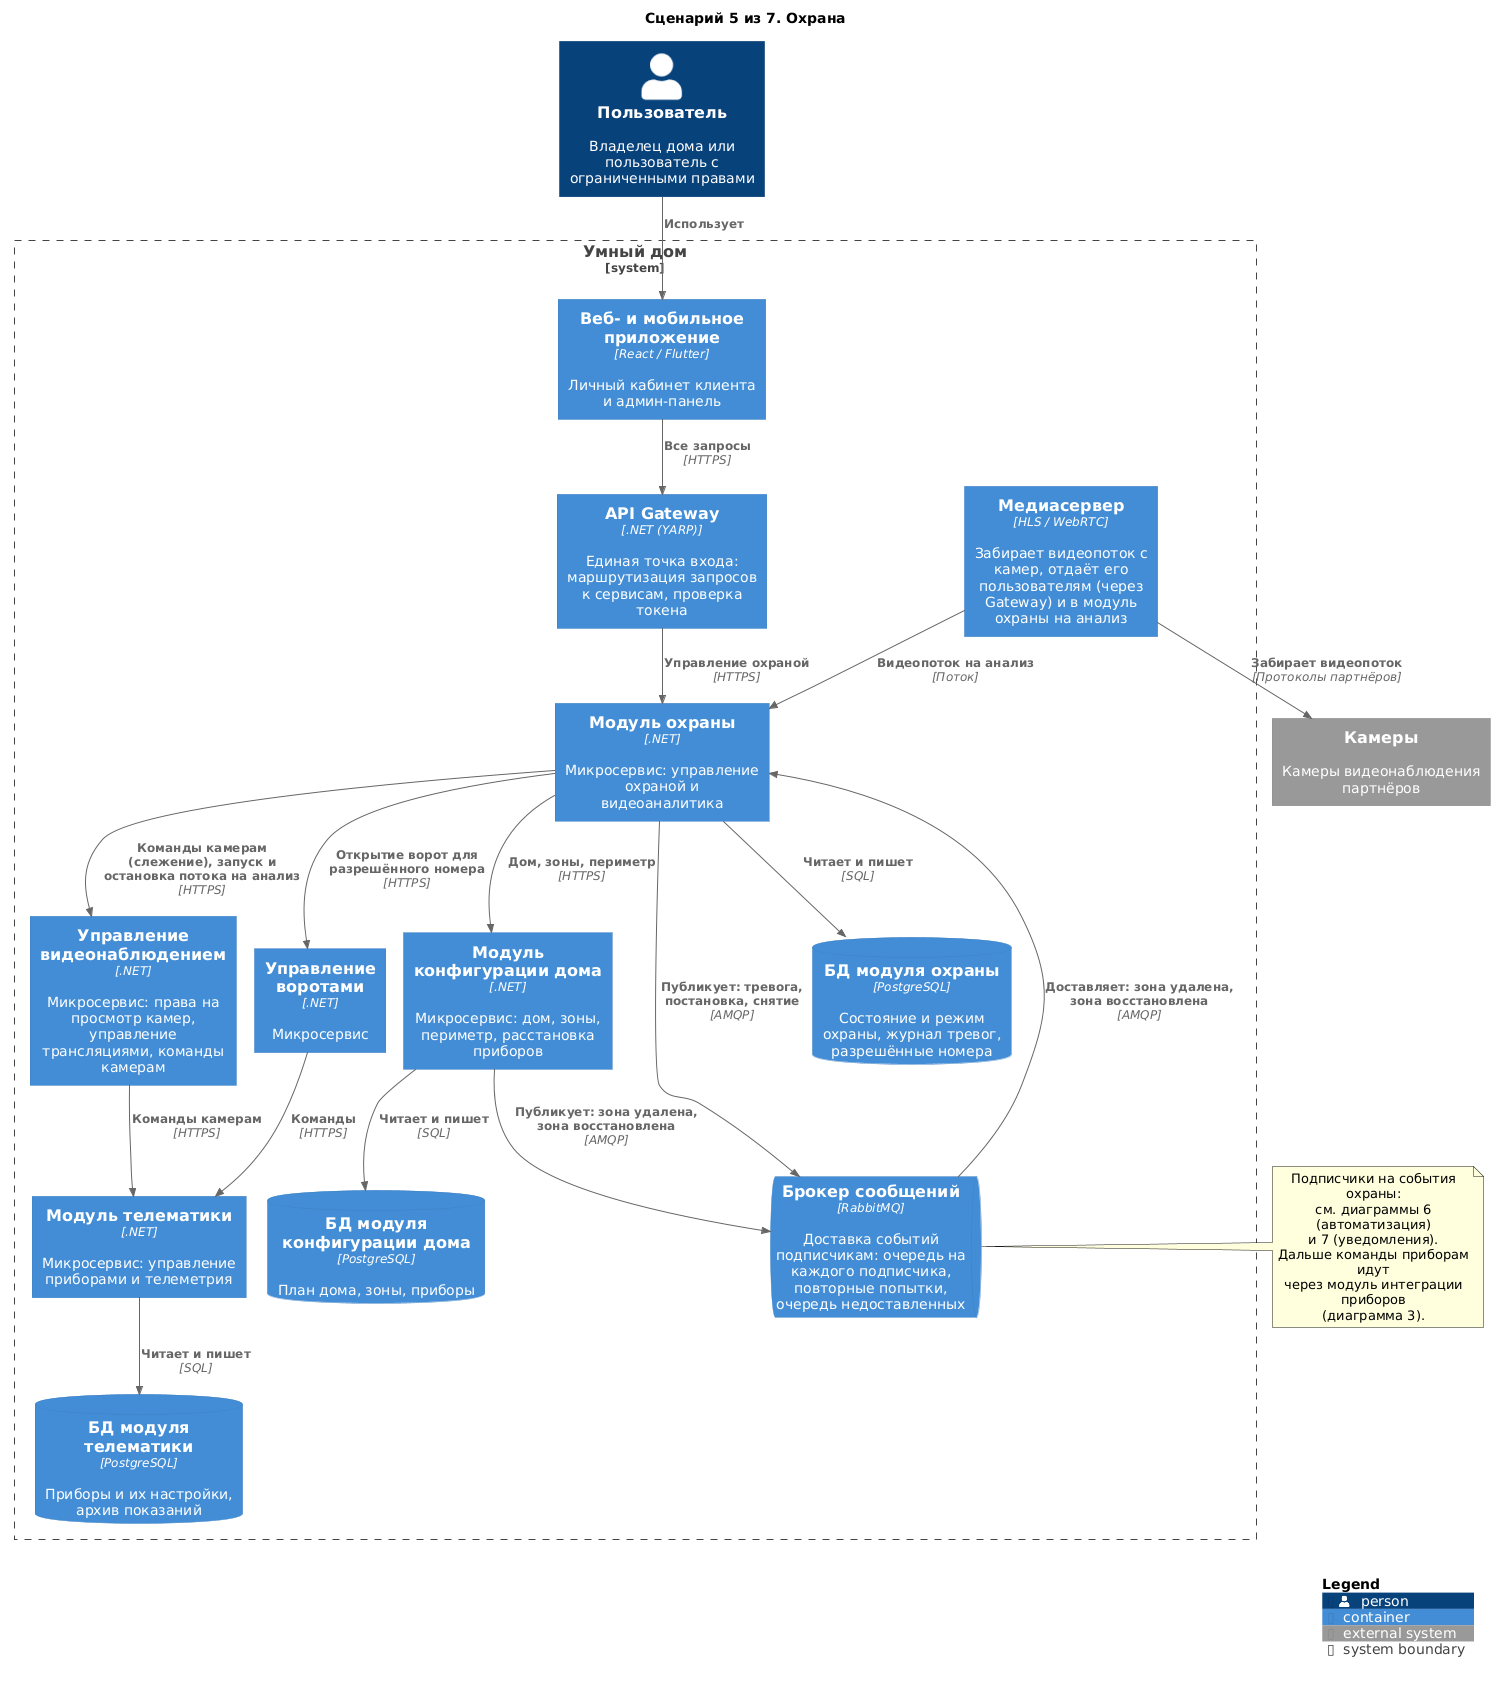

The diagram above was rendered by PlantUML. Its source (embedded in the PNG):
@startuml 05-security
!include <C4/C4_Container>

title Сценарий 5 из 7. Охрана

Person(user, "Пользователь", "Владелец дома или пользователь с ограниченными правами")

System_Boundary(Warmhouse, "Умный дом") {
    Container(apps, "Веб- и мобильное приложение", "React / Flutter", "Личный кабинет клиента и админ-панель")
    Container(Gateway, "API Gateway", ".NET (YARP)", "Единая точка входа: маршрутизация запросов к сервисам, проверка токена")
    Container(Security, "Модуль охраны", ".NET", "Микросервис: управление охраной и видеоаналитика")
    Container(VideoControl, "Управление видеонаблюдением", ".NET", "Микросервис: права на просмотр камер, управление трансляциями, команды камерам")
    Container(MediaServer, "Медиасервер", "HLS / WebRTC", "Забирает видеопоток с камер, отдаёт его пользователям (через Gateway) и в модуль охраны на анализ")
    Container(GateControl, "Управление воротами", ".NET", "Микросервис")
    Container(HouseConfigurator, "Модуль конфигурации дома", ".NET", "Микросервис: дом, зоны, периметр, расстановка приборов")
    Container(Telematics, "Модуль телематики", ".NET", "Микросервис: управление приборами и телеметрия")
    ContainerQueue(Broker, "Брокер сообщений", "RabbitMQ", "Доставка событий подписчикам: очередь на каждого подписчика, повторные попытки, очередь недоставленных")
    ContainerDb(dbSecurity, "БД модуля охраны", "PostgreSQL", "Состояние и режим охраны, журнал тревог, разрешённые номера")
    ContainerDb(dbTelematics, "БД модуля телематики", "PostgreSQL", "Приборы и их настройки, архив показаний")
    ContainerDb(dbHC, "БД модуля конфигурации дома", "PostgreSQL", "План дома, зоны, приборы")
}

System_Ext(cameras, "Камеры", "Камеры видеонаблюдения партнёров")

Rel(user, apps, "Использует")
Rel(apps, Gateway, "Все запросы", "HTTPS")
Rel(Gateway, Security, "Управление охраной", "HTTPS")
Rel(Security, HouseConfigurator, "Дом, зоны, периметр", "HTTPS")
Rel(MediaServer, cameras, "Забирает видеопоток", "Протоколы партнёров")
Rel(MediaServer, Security, "Видеопоток на анализ", "Поток")
Rel(Security, VideoControl, "Команды камерам (слежение), запуск и остановка потока на анализ", "HTTPS")
Rel(VideoControl, Telematics, "Команды камерам", "HTTPS")
Rel(Security, GateControl, "Открытие ворот для разрешённого номера", "HTTPS")
Rel(GateControl, Telematics, "Команды", "HTTPS")
Rel(Security, Broker, "Публикует: тревога, постановка, снятие", "AMQP")

note right of Broker
  Подписчики на события охраны:
  см. диаграммы 6 (автоматизация)
  и 7 (уведомления).
  Дальше команды приборам идут
  через модуль интеграции приборов
  (диаграмма 3).
end note

Rel(Security, dbSecurity, "Читает и пишет", "SQL")
Rel(Telematics, dbTelematics, "Читает и пишет", "SQL")
Rel(HouseConfigurator, dbHC, "Читает и пишет", "SQL")
Rel(HouseConfigurator, Broker, "Публикует: зона удалена, зона восстановлена", "AMQP")
Rel(Broker, Security, "Доставляет: зона удалена, зона восстановлена", "AMQP")

SHOW_LEGEND()
@enduml